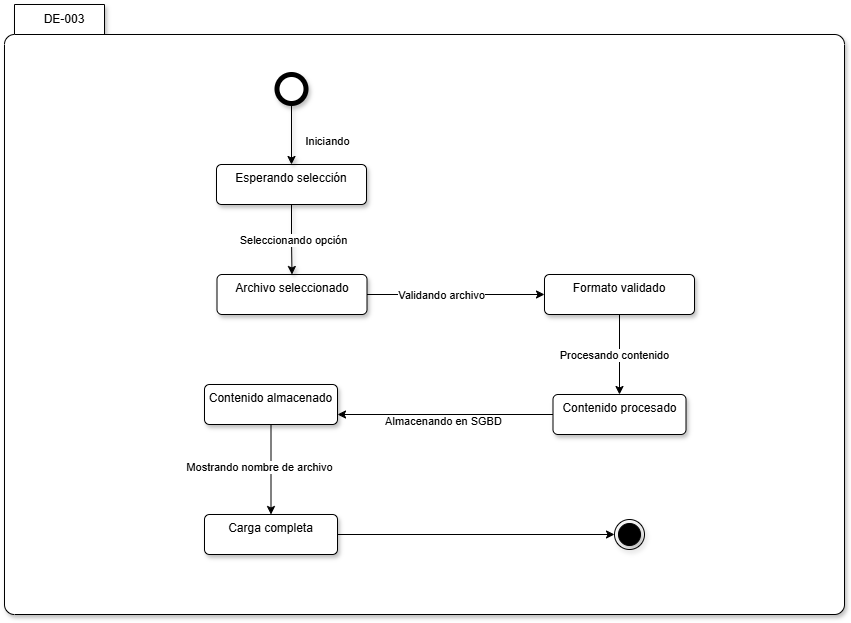

The diagram above was exported from draw.io. Its source (the exported page's mxGraphModel, read from the mxfile embedded in the PNG):
<mxGraphModel dx="1076" dy="900" grid="1" gridSize="10" guides="1" tooltips="1" connect="1" arrows="1" fold="1" page="0" pageScale="1" pageWidth="850" pageHeight="1100" math="0" shadow="0">
  <root>
    <mxCell id="0" />
    <mxCell id="1" parent="0" />
    <mxCell id="E-kXOKi0MTbUOm5R61qH-1" parent="1" style="shape=folder;align=center;verticalAlign=middle;fontStyle=0;tabWidth=100;tabHeight=30;tabPosition=left;html=1;boundedLbl=1;labelInHeader=1;rounded=1;absoluteArcSize=1;arcSize=10;whiteSpace=wrap;shadow=1;" value="DE-003" vertex="1">
      <mxGeometry height="610" width="840" x="170" y="90" as="geometry" />
    </mxCell>
    <mxCell id="ip-nhlaxBsJUcqSVLYNS-2" parent="1" style="shape=ellipse;html=1;dashed=0;whiteSpace=wrap;aspect=fixed;strokeWidth=5;perimeter=ellipsePerimeter;shadow=1;" value="" vertex="1">
      <mxGeometry height="29" width="29" x="442.5" y="160" as="geometry" />
    </mxCell>
    <mxCell id="ip-nhlaxBsJUcqSVLYNS-3" parent="1" style="html=1;align=center;verticalAlign=top;rounded=1;absoluteArcSize=1;arcSize=10;dashed=0;whiteSpace=wrap;shadow=1;" value="Esperando selección" vertex="1">
      <mxGeometry height="40" width="150" x="382" y="250" as="geometry" />
    </mxCell>
    <mxCell id="rNNq4puB-MMpBwso2iw8-5" edge="1" parent="1" source="ip-nhlaxBsJUcqSVLYNS-8" style="edgeStyle=orthogonalEdgeStyle;rounded=0;orthogonalLoop=1;jettySize=auto;html=1;exitX=0.5;exitY=1;exitDx=0;exitDy=0;" target="LPSjrcpzmT0JsEr0J71C-24">
      <mxGeometry relative="1" as="geometry" />
    </mxCell>
    <mxCell id="rNNq4puB-MMpBwso2iw8-6" connectable="0" parent="rNNq4puB-MMpBwso2iw8-5" style="edgeLabel;html=1;align=center;verticalAlign=middle;resizable=0;points=[];" value="Procesando contenido" vertex="1">
      <mxGeometry relative="1" x="0.01" y="-6" as="geometry">
        <mxPoint as="offset" />
      </mxGeometry>
    </mxCell>
    <mxCell id="ip-nhlaxBsJUcqSVLYNS-8" parent="1" style="html=1;align=center;verticalAlign=top;rounded=1;absoluteArcSize=1;arcSize=10;dashed=0;whiteSpace=wrap;shadow=1;" value="Formato validado" vertex="1">
      <mxGeometry height="40" width="150" x="710" y="360" as="geometry" />
    </mxCell>
    <mxCell id="ip-nhlaxBsJUcqSVLYNS-9" parent="1" style="ellipse;html=1;shape=endState;fillColor=strokeColor;shadow=1;" value="" vertex="1">
      <mxGeometry height="30" width="30" x="780" y="605" as="geometry" />
    </mxCell>
    <mxCell id="ip-nhlaxBsJUcqSVLYNS-10" edge="1" parent="1" source="ip-nhlaxBsJUcqSVLYNS-2" style="edgeStyle=orthogonalEdgeStyle;rounded=0;html=1;shadow=1;" target="ip-nhlaxBsJUcqSVLYNS-3">
      <mxGeometry relative="1" as="geometry" />
    </mxCell>
    <mxCell id="LPSjrcpzmT0JsEr0J71C-1" connectable="0" parent="ip-nhlaxBsJUcqSVLYNS-10" style="edgeLabel;html=1;align=center;verticalAlign=middle;resizable=0;points=[];" value="Iniciando" vertex="1">
      <mxGeometry relative="1" x="-0.3252" y="11" as="geometry">
        <mxPoint x="24" y="17" as="offset" />
      </mxGeometry>
    </mxCell>
    <mxCell id="rNNq4puB-MMpBwso2iw8-2" edge="1" parent="1" source="LPSjrcpzmT0JsEr0J71C-3" style="edgeStyle=orthogonalEdgeStyle;rounded=0;orthogonalLoop=1;jettySize=auto;html=1;exitX=1;exitY=0.5;exitDx=0;exitDy=0;entryX=0;entryY=0.5;entryDx=0;entryDy=0;" target="ip-nhlaxBsJUcqSVLYNS-8">
      <mxGeometry relative="1" as="geometry" />
    </mxCell>
    <mxCell id="rNNq4puB-MMpBwso2iw8-3" connectable="0" parent="rNNq4puB-MMpBwso2iw8-2" style="edgeLabel;html=1;align=center;verticalAlign=middle;resizable=0;points=[];" value="Validando archivo" vertex="1">
      <mxGeometry relative="1" x="-0.1808" as="geometry">
        <mxPoint x="1" as="offset" />
      </mxGeometry>
    </mxCell>
    <mxCell id="LPSjrcpzmT0JsEr0J71C-3" parent="1" style="html=1;align=center;verticalAlign=top;rounded=1;absoluteArcSize=1;arcSize=10;dashed=0;whiteSpace=wrap;shadow=1;" value="Archivo seleccionado" vertex="1">
      <mxGeometry height="40" width="150" x="382.5" y="360" as="geometry" />
    </mxCell>
    <mxCell id="LPSjrcpzmT0JsEr0J71C-7" edge="1" parent="1" source="ip-nhlaxBsJUcqSVLYNS-3" style="edgeStyle=orthogonalEdgeStyle;rounded=0;html=1;shadow=1;entryX=0.5;entryY=0;entryDx=0;entryDy=0;" target="LPSjrcpzmT0JsEr0J71C-3" value="">
      <mxGeometry relative="1" as="geometry">
        <mxPoint x="457" y="290" as="sourcePoint" />
        <mxPoint x="457" y="370" as="targetPoint" />
      </mxGeometry>
    </mxCell>
    <mxCell id="LPSjrcpzmT0JsEr0J71C-8" connectable="0" parent="LPSjrcpzmT0JsEr0J71C-7" style="edgeLabel;html=1;align=center;verticalAlign=middle;resizable=0;points=[];" value="Seleccionando opción" vertex="1">
      <mxGeometry relative="1" as="geometry">
        <mxPoint as="offset" />
      </mxGeometry>
    </mxCell>
    <mxCell id="rNNq4puB-MMpBwso2iw8-7" edge="1" parent="1" source="LPSjrcpzmT0JsEr0J71C-24" style="edgeStyle=orthogonalEdgeStyle;rounded=0;orthogonalLoop=1;jettySize=auto;html=1;exitX=0;exitY=0.5;exitDx=0;exitDy=0;entryX=1;entryY=0.75;entryDx=0;entryDy=0;" target="LPSjrcpzmT0JsEr0J71C-25">
      <mxGeometry relative="1" as="geometry" />
    </mxCell>
    <mxCell id="rNNq4puB-MMpBwso2iw8-8" connectable="0" parent="rNNq4puB-MMpBwso2iw8-7" style="edgeLabel;html=1;align=center;verticalAlign=middle;resizable=0;points=[];" value="Almacenando en SGBD" vertex="1">
      <mxGeometry relative="1" x="0.0329" y="6" as="geometry">
        <mxPoint x="1" as="offset" />
      </mxGeometry>
    </mxCell>
    <mxCell id="LPSjrcpzmT0JsEr0J71C-24" parent="1" style="html=1;align=center;verticalAlign=top;rounded=1;absoluteArcSize=1;arcSize=10;dashed=0;whiteSpace=wrap;shadow=1;" value="Contenido procesado" vertex="1">
      <mxGeometry height="40" width="133" x="718.5" y="480" as="geometry" />
    </mxCell>
    <mxCell id="LPSjrcpzmT0JsEr0J71C-30" edge="1" parent="1" source="LPSjrcpzmT0JsEr0J71C-25" style="edgeStyle=orthogonalEdgeStyle;rounded=0;orthogonalLoop=1;jettySize=auto;html=1;exitX=0.5;exitY=1;exitDx=0;exitDy=0;entryX=0.5;entryY=0;entryDx=0;entryDy=0;" target="LPSjrcpzmT0JsEr0J71C-28">
      <mxGeometry relative="1" as="geometry" />
    </mxCell>
    <mxCell id="rNNq4puB-MMpBwso2iw8-9" connectable="0" parent="LPSjrcpzmT0JsEr0J71C-30" style="edgeLabel;html=1;align=center;verticalAlign=middle;resizable=0;points=[];" value="Mostrando nombre de archivo" vertex="1">
      <mxGeometry relative="1" x="-0.0667" y="-13" as="geometry">
        <mxPoint as="offset" />
      </mxGeometry>
    </mxCell>
    <mxCell id="LPSjrcpzmT0JsEr0J71C-25" parent="1" style="html=1;align=center;verticalAlign=top;rounded=1;absoluteArcSize=1;arcSize=10;dashed=0;whiteSpace=wrap;shadow=1;" value="Contenido almacenado" vertex="1">
      <mxGeometry height="40" width="133" x="370" y="470" as="geometry" />
    </mxCell>
    <mxCell id="rNNq4puB-MMpBwso2iw8-10" edge="1" parent="1" source="LPSjrcpzmT0JsEr0J71C-28" style="edgeStyle=orthogonalEdgeStyle;rounded=0;orthogonalLoop=1;jettySize=auto;html=1;exitX=1;exitY=0.5;exitDx=0;exitDy=0;entryX=0;entryY=0.5;entryDx=0;entryDy=0;" target="ip-nhlaxBsJUcqSVLYNS-9">
      <mxGeometry relative="1" as="geometry" />
    </mxCell>
    <mxCell id="LPSjrcpzmT0JsEr0J71C-28" parent="1" style="html=1;align=center;verticalAlign=top;rounded=1;absoluteArcSize=1;arcSize=10;dashed=0;whiteSpace=wrap;shadow=1;" value="Carga completa" vertex="1">
      <mxGeometry height="40" width="133" x="370" y="600" as="geometry" />
    </mxCell>
  </root>
</mxGraphModel>